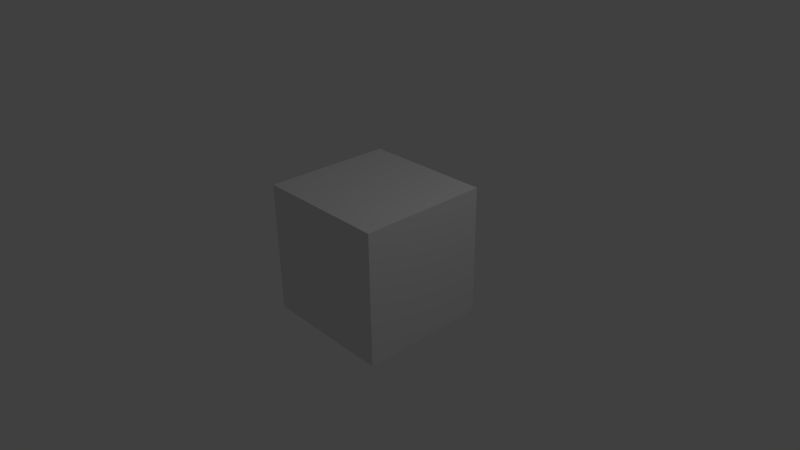 # Source: temple-tawanna.blend  (saved by Blender 2.59.0; exported with 4.5.12 LTS)
import bpy
from mathutils import Matrix  # noqa: F401  (used for matrix-valued properties, if any)

bpy.ops.wm.read_factory_settings(use_empty=True)
scene = bpy.context.scene
scene.name = 'Scene'

# ---- collections
col_collection_1 = bpy.data.collections.new('Collection 1'); scene.collection.children.link(col_collection_1)

# ---- materials (node trees are filled in below, after node groups)
mat_material = bpy.data.materials.new('Material')
mat_material.alpha_threshold = 0.0
mat_material.use_transparent_shadow = False
mat_material.roughness = 0.5
mat_material.line_color = (0.0, 0.0, 0.0, 1.0)

# ---- material node trees

# ---- world
world_world = bpy.data.worlds.new('World'); scene.world = world_world
world_world.color = (0.05088, 0.05088, 0.05088)
world_world.use_sun_shadow = False
world_world.sun_shadow_jitter_overblur = 0.0
world_world.cycles.sampling_method = 'MANUAL'
world_world.cycles.sample_map_resolution = 256

# ---- cameras
cam_camera = bpy.data.cameras.new('Camera')
cam_camera.clip_end = 100.0
cam_camera.lens = 35.0
cam_camera.ortho_scale = 7.314
cam_camera.dof.focus_distance = 0.0
cam_camera.dof.aperture_fstop = 128.0

# ---- lights
light_lamp = bpy.data.lights.new('Lamp', 'POINT')
light_lamp.transmission_factor = 0.0
light_lamp.cutoff_distance = 30.0
light_lamp.energy = 100.0
light_lamp.shadow_buffer_clip_start = 1.001
light_lamp.shadow_soft_size = 1.0
light_lamp.shadow_maximum_resolution = 0.006
light_lamp.use_absolute_resolution = True
light_lamp.cycles.use_multiple_importance_sampling = False

# ---- meshes
me_cube = bpy.data.meshes.new('Cube')
me_cube.from_pydata([(1.0, 1.0, -1.0), (1.0, -1.0, -1.0), (-1.023, -0.9885, -0.9723), (-1.023, 1.011, -0.9723), (1.0, 1.0, 1.0), (1.0, -1.0, 1.0), (-1.023, -0.9885, 1.028), (-1.023, 1.011, 1.028)], [], [(0, 1, 2, 3), (4, 7, 6, 5), (0, 4, 5, 1), (1, 5, 6, 2), (2, 6, 7, 3), (4, 0, 3, 7)])
_uv = me_cube.uv_layers.new(name='UVTex')
_uv.uv.foreach_set('vector', [0.0, 0.0, 1.0, 0.0, 1.0, 1.0, 0.0, 1.0, 0.03549, 0.0355, 0.9645, 0.0355, 0.9645, 0.9645, 0.03549, 0.9645, 1.0, 0.0, 0.986, 0.9698, 0.018, 0.9791, 4.172e-07, 1.192e-07, 0.9918, -0.001104, 0.9882, 0.9709, 0.01637, 0.9639, 0.003633, -0.003427, 0.9571, 0.04653, 0.9515, 0.9598, 0.04572, 0.9551, 0.03397, 0.04634, 0.01706, 0.9694, -0.0005175, 0.0007008, 0.9995, -0.0006999, 0.9819, 0.9704])
me_cube.materials.append(mat_material)
me_cube.use_remesh_preserve_volume = False
me_cube.use_remesh_preserve_attributes = False
me_cube.use_mirror_vertex_groups = False
me_cube.update()

# ---- objects
ob_cube = bpy.data.objects.new('Cube', me_cube)
ob_lamp = bpy.data.objects.new('Lamp', light_lamp)
ob_camera = bpy.data.objects.new('Camera', cam_camera)

# ---- transforms, parenting, visibility, modifiers, constraints
ob_cube.location = (0.0, 0.0, 0.0)
ob_cube.lock_rotations_4d = False
ob_cube.empty_display_type = 'ARROWS'
ob_cube.lineart.crease_threshold = 0.0
ob_lamp.location = (4.076, 1.005, 5.904)
ob_lamp.rotation_euler = (0.6503, 0.05522, 1.866)
ob_lamp.lock_rotations_4d = False
ob_lamp.empty_display_type = 'ARROWS'
ob_lamp.color = (0.0, 0.0, 0.0, 0.0)
ob_lamp.lineart.crease_threshold = 0.0
ob_camera.location = (7.481, -6.508, 5.344)
ob_camera.rotation_euler = (1.109, 0.01082, 0.8149)
ob_camera.lock_rotations_4d = False
ob_camera.empty_display_type = 'ARROWS'
ob_camera.color = (0.0, 0.0, 0.0, 0.0)
ob_camera.display_type = 'WIRE'
ob_camera.lineart.crease_threshold = 0.0

# ---- collection membership
col_collection_1.objects.link(ob_cube)
col_collection_1.objects.link(ob_lamp)
col_collection_1.objects.link(ob_camera)

# ---- scene / render settings (as saved in the file)
scene.camera = ob_camera
scene.frame_start = 1; scene.frame_end = 250; scene.frame_set(1)
scene.render.engine = 'BLENDER_EEVEE_NEXT'
scene.render.image_settings.color_mode = 'RGB'
scene.render.image_settings.compression = 90
scene.render.resolution_percentage = 50
scene.render.dither_intensity = 0.0
scene.render.bake_margin = 2
scene.render.bake_bias = 0.0
scene.cycles.use_denoising = False
scene.cycles.samples = 10
scene.cycles.sampling_pattern = 'TABULATED_SOBOL'
scene.cycles.light_sampling_threshold = 0.0
scene.cycles.use_adaptive_sampling = False
scene.cycles.use_light_tree = False
scene.cycles.blur_glossy = 0.0
scene.cycles.volume_bounces = 1
scene.cycles.pixel_filter_type = 'GAUSSIAN'
scene.cycles.sample_clamp_indirect = 0.0
scene.view_settings.view_transform = 'Standard'
bpy.context.view_layer.update()
